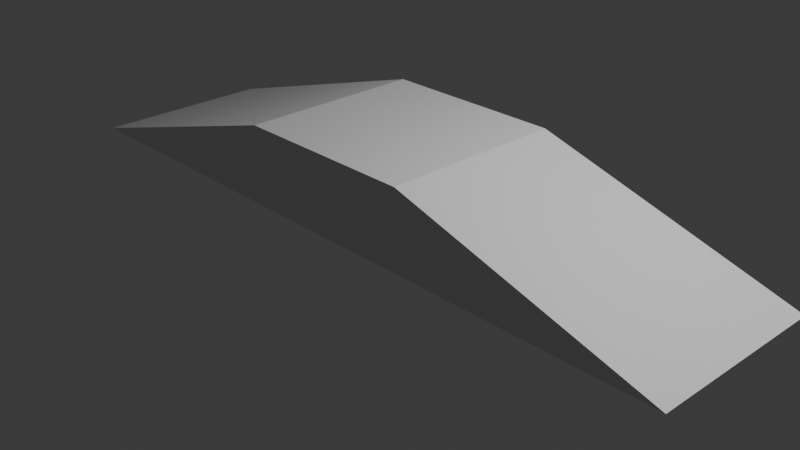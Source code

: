 # Source: ramp1.blend  (saved by Blender 4.1.24; exported with 4.5.12 LTS)
import bpy
from mathutils import Matrix  # noqa: F401  (used for matrix-valued properties, if any)

bpy.ops.wm.read_factory_settings(use_empty=True)
scene = bpy.context.scene
scene.name = 'Scene'

# ---- collections
col_collection = bpy.data.collections.new('Collection'); scene.collection.children.link(col_collection)

# ---- materials (node trees are filled in below, after node groups)
mat_material = bpy.data.materials.new('Material')
mat_material.alpha_threshold = 0.0
mat_material.use_transparent_shadow = False
mat_material.roughness = 0.5
mat_material.line_color = (0.0, 0.0, 0.0, 1.0)

# ---- material node trees
mat_material.use_nodes = True; mat_material.node_tree.nodes.clear()
_N = mat_material.node_tree.nodes; _L = mat_material.node_tree.links
n0 = _N.new('ShaderNodeOutputMaterial'); n0.name = 'Material Output'; n0.location = (300, 300)
n1 = _N.new('ShaderNodeBsdfPrincipled'); n1.name = 'Principled BSDF'; n1.location = (10, 300)
n1.inputs[3].default_value = 1.45
_L.new(n1.outputs[0], n0.inputs[0])
n0.is_active_output = True

# ---- world
world_world = bpy.data.worlds.new('World'); scene.world = world_world
world_world.use_nodes = True; world_world.node_tree.nodes.clear()
_N = world_world.node_tree.nodes; _L = world_world.node_tree.links
n0 = _N.new('ShaderNodeOutputWorld'); n0.name = 'World Output'; n0.location = (300, 300)
n1 = _N.new('ShaderNodeBackground'); n1.name = 'Background'; n1.location = (10, 300)
n1.inputs[0].default_value = (0.05088, 0.05088, 0.05088, 1.0)
_L.new(n1.outputs[0], n0.inputs[0])
n0.is_active_output = True
world_world.color = (0.05088, 0.05088, 0.05088)
world_world.use_sun_shadow = False
world_world.sun_shadow_jitter_overblur = 0.0

# ---- cameras
cam_camera = bpy.data.cameras.new('Camera')
cam_camera.clip_end = 100.0
cam_camera.ortho_scale = 7.314

# ---- lights
light_light = bpy.data.lights.new('Light', 'POINT')
light_light.transmission_factor = 0.0
light_light.energy = 1000.0
light_light.shadow_soft_size = 0.1
light_light.shadow_maximum_resolution = 0.006
light_light.use_absolute_resolution = True

# ---- meshes
me_cube = bpy.data.meshes.new('Cube')
me_cube.from_pydata([(1.0, 1.0, 0.9958), (3.881, 1.0, 0.1465), (1.0, -1.0, 0.9958), (3.881, -1.0, 0.1465), (-1.0, 1.0, 0.9958), (-3.866, 1.0, 0.1465), (-1.0, -1.0, 0.9958), (-3.866, -1.0, 0.1465)], [], [(0, 4, 6, 2), (3, 2, 6, 7), (7, 6, 4, 5), (5, 1, 3, 7), (1, 0, 2, 3), (5, 4, 0, 1)])
_uv = me_cube.uv_layers.new(name='UVMap')
_uv.uv.foreach_set('vector', [0.625, 0.5, 0.875, 0.5, 0.875, 0.75, 0.625, 0.75, 0.375, 0.75, 0.625, 0.75, 0.625, 1.0, 0.375, 1.0, 0.375, 0.0, 0.625, 0.0, 0.625, 0.25, 0.375, 0.25, 0.125, 0.5, 0.375, 0.5, 0.375, 0.75, 0.125, 0.75, 0.375, 0.5, 0.625, 0.5, 0.625, 0.75, 0.375, 0.75, 0.375, 0.25, 0.625, 0.25, 0.625, 0.5, 0.375, 0.5])
me_cube.materials.append(mat_material)
me_cube.use_mirror_vertex_groups = False
me_cube.update()

# ---- objects
ob_cube = bpy.data.objects.new('Cube', me_cube)
ob_light = bpy.data.objects.new('Light', light_light)
ob_camera = bpy.data.objects.new('Camera', cam_camera)

# ---- transforms, parenting, visibility, modifiers, constraints
ob_cube.location = (0.0, 0.0, 0.0)
ob_cube.lock_rotations_4d = False
ob_cube.empty_display_type = 'ARROWS'
ob_cube.lineart.crease_threshold = 0.0
ob_light.location = (4.076, 1.005, 5.904)
ob_light.rotation_euler = (0.6503, 0.05522, 1.866)
ob_light.lock_rotations_4d = False
ob_light.empty_display_type = 'ARROWS'
ob_light.color = (0.0, 0.0, 0.0, 0.0)
ob_light.lineart.crease_threshold = 0.0
ob_camera.location = (7.359, -6.926, 4.958)
ob_camera.rotation_euler = (1.109, 0.0, 0.8149)
ob_camera.lock_rotations_4d = False
ob_camera.empty_display_type = 'ARROWS'
ob_camera.color = (0.0, 0.0, 0.0, 0.0)
ob_camera.display_type = 'WIRE'
ob_camera.lineart.crease_threshold = 0.0

# ---- collection membership
col_collection.objects.link(ob_cube)
col_collection.objects.link(ob_light)
col_collection.objects.link(ob_camera)

# ---- scene / render settings (as saved in the file)
scene.camera = ob_camera
scene.frame_start = 1; scene.frame_end = 250; scene.frame_set(1)
scene.render.engine = 'BLENDER_EEVEE_NEXT'
scene.cycles.sampling_pattern = 'TABULATED_SOBOL'
scene.eevee.ray_tracing_options.trace_max_roughness = 0.0
bpy.context.view_layer.update()
